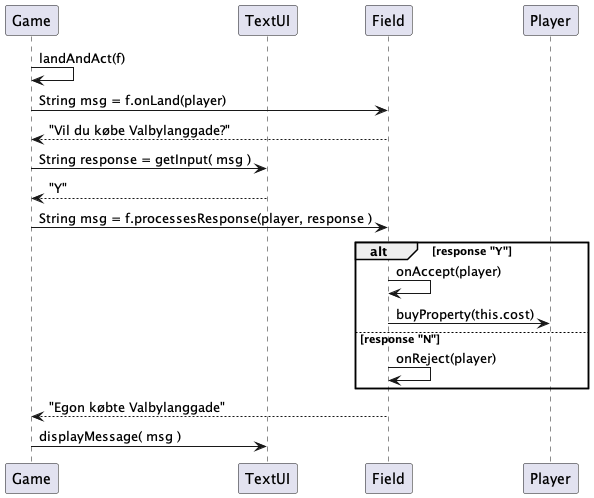

The diagram above was rendered by PlantUML. Its source (embedded in the PNG):
@startuml
'https://plantuml.com/sequence-diagram

participant Game as game
participant TextUI as ui
participant Field  as field
participant Player as player

game -> game : landAndAct(f)
game -> field : String msg = f.onLand(player)
'alt owner == null
'field -> field : option = "buy"
'else if owner != player
'field -> field : option = "payRent"
'end
field --> game : "Vil du købe Valbylanggade?"
game -> ui : String response = getInput( msg )
ui --> game : "Y"
game -> field : String msg = f.processesResponse(player, response )
alt response "Y"
    field -> field : onAccept(player)
    field -> player: buyProperty(this.cost)
else response "N"
    field -> field : onReject(player)
    end
field --> game : "Egon købte Valbylanggade"
game -> ui : displayMessage( msg )

@enduml